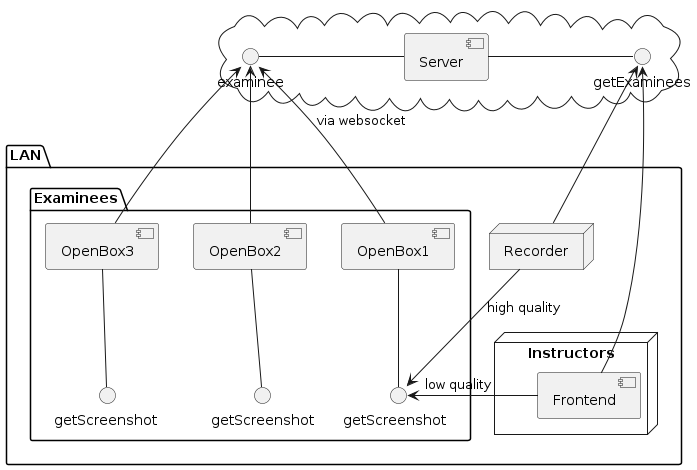

The diagram above was rendered by PlantUML. Its source (embedded in the PNG):
@startuml
package LAN {
    package Examinees {
        [OpenBox1] -- "getScreenshot  "
        [OpenBox2] -- "getScreenshot"
        [OpenBox3] -- "getScreenshot "
    }

    node Instructors {
        [Frontend]
    }

    node Recorder
}

cloud {
    [Server] -left- "examinee" : "                           "
    [Server] -right- "getExaminees"  : "                           "
}

[OpenBox1] -up-> "examinee" : "via websocket"
[OpenBox2] -up-> "examinee"
[OpenBox3] -up-> "examinee"

[Frontend] -left-> "getExaminees"
[Frontend] -left-> "getScreenshot  " : "low quality       "

Recorder --> "getExaminees"
Recorder -down-> "getScreenshot  " : "high quality"
@enduml